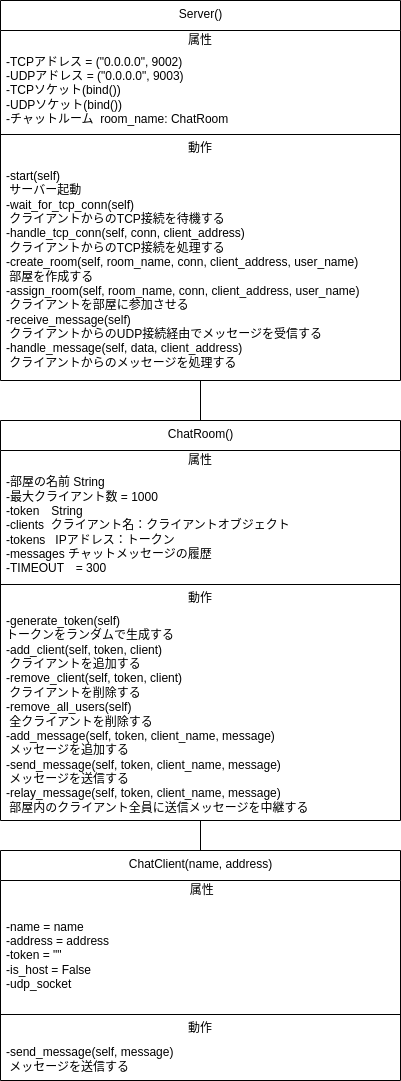

The diagram above was exported from draw.io. Its source (the exported page's mxGraphModel, read from the mxfile embedded in the PNG):
<mxGraphModel dx="676" dy="467" grid="1" gridSize="10" guides="1" tooltips="1" connect="1" arrows="1" fold="1" page="1" pageScale="1" pageWidth="850" pageHeight="1100" math="0" shadow="0">
  <root>
    <mxCell id="0" />
    <mxCell id="1" parent="0" />
    <mxCell id="Wy5oMs5eezpuy3qE7qFY-1" value="Server()" style="swimlane;fontStyle=0;align=center;verticalAlign=top;childLayout=stackLayout;horizontal=1;startSize=30;horizontalStack=0;resizeParent=1;resizeParentMax=0;resizeLast=0;collapsible=0;marginBottom=0;html=1;" parent="1" vertex="1">
      <mxGeometry width="400" height="380" as="geometry" />
    </mxCell>
    <mxCell id="Wy5oMs5eezpuy3qE7qFY-2" value="属性" style="text;html=1;strokeColor=none;fillColor=none;align=center;verticalAlign=middle;spacingLeft=4;spacingRight=4;overflow=hidden;rotatable=0;points=[[0,0.5],[1,0.5]];portConstraint=eastwest;" parent="Wy5oMs5eezpuy3qE7qFY-1" vertex="1">
      <mxGeometry y="30" width="400" height="20" as="geometry" />
    </mxCell>
    <mxCell id="Wy5oMs5eezpuy3qE7qFY-3" value="-TCPアドレス = (&quot;0.0.0.0&quot;, 9002)&lt;br&gt;-UDPアドレス = (&quot;0.0.0.0&quot;, 9003)&lt;br&gt;-TCPソケット(bind())&lt;br&gt;-UDPソケット(bind())&lt;br&gt;-チャットルーム&amp;nbsp; room_name: ChatRoom" style="text;html=1;strokeColor=none;fillColor=none;align=left;verticalAlign=middle;spacingLeft=4;spacingRight=4;overflow=hidden;rotatable=0;points=[[0,0.5],[1,0.5]];portConstraint=eastwest;" parent="Wy5oMs5eezpuy3qE7qFY-1" vertex="1">
      <mxGeometry y="50" width="400" height="80" as="geometry" />
    </mxCell>
    <mxCell id="Wy5oMs5eezpuy3qE7qFY-6" value="" style="line;strokeWidth=1;fillColor=none;align=left;verticalAlign=middle;spacingTop=-1;spacingLeft=3;spacingRight=3;rotatable=0;labelPosition=right;points=[];portConstraint=eastwest;" parent="Wy5oMs5eezpuy3qE7qFY-1" vertex="1">
      <mxGeometry y="130" width="400" height="8" as="geometry" />
    </mxCell>
    <mxCell id="Wy5oMs5eezpuy3qE7qFY-7" value="動作" style="text;html=1;strokeColor=none;fillColor=none;align=center;verticalAlign=middle;spacingLeft=4;spacingRight=4;overflow=hidden;rotatable=0;points=[[0,0.5],[1,0.5]];portConstraint=eastwest;" parent="Wy5oMs5eezpuy3qE7qFY-1" vertex="1">
      <mxGeometry y="138" width="400" height="20" as="geometry" />
    </mxCell>
    <mxCell id="Wy5oMs5eezpuy3qE7qFY-8" value="-start(self)&lt;br&gt;&amp;nbsp;サーバー起動&lt;br&gt;-wait_for_tcp_conn(self)&lt;br&gt;&amp;nbsp;クライアントからのTCP接続を待機する&lt;br&gt;-handle_tcp_conn(self, conn, client_address)&lt;br&gt;&amp;nbsp;クライアントからのTCP接続を処理する&lt;br&gt;-create_room(self, room_name, conn, client_address, user_name)&lt;br&gt;&amp;nbsp;部屋を作成する&lt;br&gt;-assign_room(self, room_name, conn, client_address, user_name)&lt;br&gt;&amp;nbsp;クライアントを部屋に参加させる&lt;br&gt;-receive_message(self)&lt;br&gt;&amp;nbsp;クライアントからのUDP接続経由でメッセージを受信する&lt;br&gt;-handle_message(self, data, client_address)&lt;br&gt;&amp;nbsp;クライアントからのメッセージを処理する" style="text;html=1;strokeColor=none;fillColor=none;align=left;verticalAlign=middle;spacingLeft=4;spacingRight=4;overflow=hidden;rotatable=0;points=[[0,0.5],[1,0.5]];portConstraint=eastwest;" parent="Wy5oMs5eezpuy3qE7qFY-1" vertex="1">
      <mxGeometry y="158" width="400" height="222" as="geometry" />
    </mxCell>
    <mxCell id="Wy5oMs5eezpuy3qE7qFY-25" value="ChatRoom()" style="swimlane;fontStyle=0;align=center;verticalAlign=top;childLayout=stackLayout;horizontal=1;startSize=30;horizontalStack=0;resizeParent=1;resizeParentMax=0;resizeLast=0;collapsible=0;marginBottom=0;html=1;" parent="1" vertex="1">
      <mxGeometry y="420" width="400" height="400" as="geometry" />
    </mxCell>
    <mxCell id="Wy5oMs5eezpuy3qE7qFY-26" value="属性" style="text;html=1;strokeColor=none;fillColor=none;align=center;verticalAlign=middle;spacingLeft=4;spacingRight=4;overflow=hidden;rotatable=0;points=[[0,0.5],[1,0.5]];portConstraint=eastwest;" parent="Wy5oMs5eezpuy3qE7qFY-25" vertex="1">
      <mxGeometry y="30" width="400" height="20" as="geometry" />
    </mxCell>
    <mxCell id="Wy5oMs5eezpuy3qE7qFY-27" value="-部屋の名前 String&lt;br&gt;-最大クライアント数 = 1000&lt;br&gt;-token　String&lt;br&gt;-clients&amp;nbsp; クライアント名：クライアントオブジェクト&lt;br&gt;-tokens&amp;nbsp; &amp;nbsp;IPアドレス：トークン&lt;br&gt;-messages チャットメッセージの履歴&lt;br&gt;-TIMEOUT　= 300" style="text;html=1;strokeColor=none;fillColor=none;align=left;verticalAlign=middle;spacingLeft=4;spacingRight=4;overflow=hidden;rotatable=0;points=[[0,0.5],[1,0.5]];portConstraint=eastwest;" parent="Wy5oMs5eezpuy3qE7qFY-25" vertex="1">
      <mxGeometry y="50" width="400" height="110" as="geometry" />
    </mxCell>
    <mxCell id="Wy5oMs5eezpuy3qE7qFY-30" value="" style="line;strokeWidth=1;fillColor=none;align=left;verticalAlign=middle;spacingTop=-1;spacingLeft=3;spacingRight=3;rotatable=0;labelPosition=right;points=[];portConstraint=eastwest;" parent="Wy5oMs5eezpuy3qE7qFY-25" vertex="1">
      <mxGeometry y="160" width="400" height="8" as="geometry" />
    </mxCell>
    <mxCell id="Wy5oMs5eezpuy3qE7qFY-31" value="動作" style="text;html=1;strokeColor=none;fillColor=none;align=center;verticalAlign=middle;spacingLeft=4;spacingRight=4;overflow=hidden;rotatable=0;points=[[0,0.5],[1,0.5]];portConstraint=eastwest;" parent="Wy5oMs5eezpuy3qE7qFY-25" vertex="1">
      <mxGeometry y="168" width="400" height="20" as="geometry" />
    </mxCell>
    <mxCell id="Wy5oMs5eezpuy3qE7qFY-32" value="-generate_token(self)&lt;br&gt;トークンをランダムで生成する&lt;br&gt;-add_client(self, token, client)&lt;br&gt;&amp;nbsp;クライアントを追加する&lt;br&gt;-remove_client(self, token, client)&lt;br&gt;&amp;nbsp;クライアントを削除する&lt;br&gt;-remove_all_users(self)&lt;br&gt;&amp;nbsp;全クライアントを削除する&lt;br&gt;-add_message(self, token, client_name, message)&lt;br&gt;&amp;nbsp;メッセージを追加する&lt;br&gt;-send_message(self, token, client_name, message)&lt;br&gt;&amp;nbsp;メッセージを送信する&lt;br&gt;-relay_message(self, token, client_name, message)&lt;br&gt;&amp;nbsp;部屋内のクライアント全員に送信メッセージを中継する" style="text;html=1;strokeColor=none;fillColor=none;align=left;verticalAlign=middle;spacingLeft=4;spacingRight=4;overflow=hidden;rotatable=0;points=[[0,0.5],[1,0.5]];portConstraint=eastwest;" parent="Wy5oMs5eezpuy3qE7qFY-25" vertex="1">
      <mxGeometry y="188" width="400" height="212" as="geometry" />
    </mxCell>
    <mxCell id="Wy5oMs5eezpuy3qE7qFY-37" value="" style="endArrow=none;html=1;exitX=0.5;exitY=0;exitDx=0;exitDy=0;" parent="1" source="Wy5oMs5eezpuy3qE7qFY-25" target="Wy5oMs5eezpuy3qE7qFY-8" edge="1">
      <mxGeometry width="50" height="50" relative="1" as="geometry">
        <mxPoint x="270" y="520" as="sourcePoint" />
        <mxPoint x="320" y="470" as="targetPoint" />
      </mxGeometry>
    </mxCell>
    <mxCell id="Wy5oMs5eezpuy3qE7qFY-38" value="ChatClient(name, address)" style="swimlane;fontStyle=0;align=center;verticalAlign=top;childLayout=stackLayout;horizontal=1;startSize=30;horizontalStack=0;resizeParent=1;resizeParentMax=0;resizeLast=0;collapsible=0;marginBottom=0;html=1;" parent="1" vertex="1">
      <mxGeometry y="850" width="400" height="230" as="geometry" />
    </mxCell>
    <mxCell id="Wy5oMs5eezpuy3qE7qFY-39" value="&amp;nbsp;属性" style="text;html=1;strokeColor=none;fillColor=none;align=center;verticalAlign=middle;spacingLeft=4;spacingRight=4;overflow=hidden;rotatable=0;points=[[0,0.5],[1,0.5]];portConstraint=eastwest;" parent="Wy5oMs5eezpuy3qE7qFY-38" vertex="1">
      <mxGeometry y="30" width="400" height="20" as="geometry" />
    </mxCell>
    <mxCell id="Wy5oMs5eezpuy3qE7qFY-40" value="-name = name&lt;br&gt;-address = address&lt;br&gt;-token = &quot;&quot;&lt;br&gt;-is_host = False&lt;br&gt;-udp_socket" style="text;html=1;strokeColor=none;fillColor=none;align=left;verticalAlign=middle;spacingLeft=4;spacingRight=4;overflow=hidden;rotatable=0;points=[[0,0.5],[1,0.5]];portConstraint=eastwest;" parent="Wy5oMs5eezpuy3qE7qFY-38" vertex="1">
      <mxGeometry y="50" width="400" height="110" as="geometry" />
    </mxCell>
    <mxCell id="Wy5oMs5eezpuy3qE7qFY-43" value="" style="line;strokeWidth=1;fillColor=none;align=left;verticalAlign=middle;spacingTop=-1;spacingLeft=3;spacingRight=3;rotatable=0;labelPosition=right;points=[];portConstraint=eastwest;" parent="Wy5oMs5eezpuy3qE7qFY-38" vertex="1">
      <mxGeometry y="160" width="400" height="8" as="geometry" />
    </mxCell>
    <mxCell id="Wy5oMs5eezpuy3qE7qFY-44" value="動作" style="text;html=1;strokeColor=none;fillColor=none;align=center;verticalAlign=middle;spacingLeft=4;spacingRight=4;overflow=hidden;rotatable=0;points=[[0,0.5],[1,0.5]];portConstraint=eastwest;" parent="Wy5oMs5eezpuy3qE7qFY-38" vertex="1">
      <mxGeometry y="168" width="400" height="20" as="geometry" />
    </mxCell>
    <mxCell id="Wy5oMs5eezpuy3qE7qFY-45" value="-send_message(self, message)&lt;br&gt;&amp;nbsp;メッセージを送信する" style="text;html=1;strokeColor=none;fillColor=none;align=left;verticalAlign=middle;spacingLeft=4;spacingRight=4;overflow=hidden;rotatable=0;points=[[0,0.5],[1,0.5]];portConstraint=eastwest;" parent="Wy5oMs5eezpuy3qE7qFY-38" vertex="1">
      <mxGeometry y="188" width="400" height="42" as="geometry" />
    </mxCell>
    <mxCell id="Wy5oMs5eezpuy3qE7qFY-46" value="" style="endArrow=none;html=1;entryX=0.5;entryY=1;entryDx=0;entryDy=0;entryPerimeter=0;exitX=0.5;exitY=0;exitDx=0;exitDy=0;" parent="1" source="Wy5oMs5eezpuy3qE7qFY-38" target="Wy5oMs5eezpuy3qE7qFY-32" edge="1">
      <mxGeometry width="50" height="50" relative="1" as="geometry">
        <mxPoint x="100" y="960" as="sourcePoint" />
        <mxPoint x="150" y="910" as="targetPoint" />
      </mxGeometry>
    </mxCell>
  </root>
</mxGraphModel>